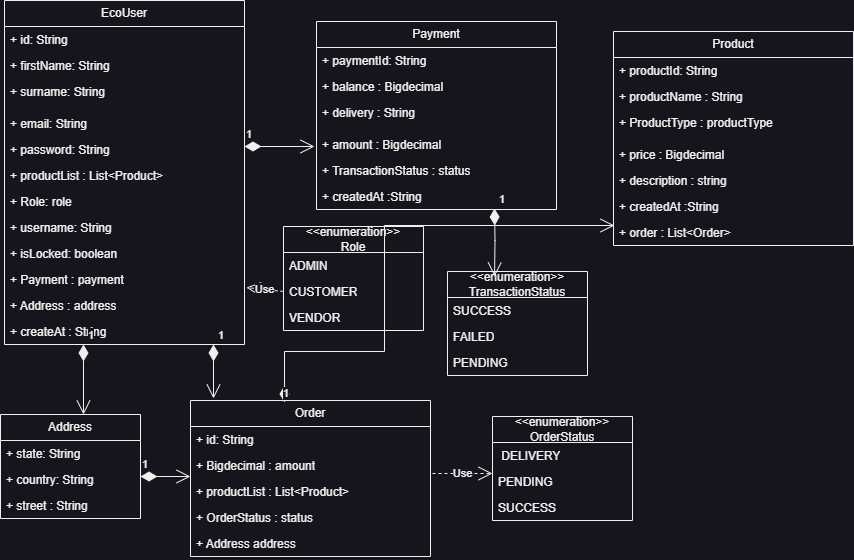

The diagram above was exported from draw.io. Its source (the exported page's mxGraphModel, read from the mxfile embedded in the PNG):
<mxGraphModel dx="880" dy="1624" grid="1" gridSize="10" guides="1" tooltips="1" connect="1" arrows="1" fold="1" page="1" pageScale="1" pageWidth="850" pageHeight="1100" math="0" shadow="0">
  <root>
    <mxCell id="0" />
    <mxCell id="1" parent="0" />
    <mxCell id="nRXR2LvWVlGc7tcLquWk-1" value="EcoUser" style="swimlane;fontStyle=0;childLayout=stackLayout;horizontal=1;startSize=26;fillColor=none;horizontalStack=0;resizeParent=1;resizeParentMax=0;resizeLast=0;collapsible=1;marginBottom=0;whiteSpace=wrap;html=1;" vertex="1" parent="1">
      <mxGeometry x="11" y="-6" width="240" height="344" as="geometry" />
    </mxCell>
    <mxCell id="nRXR2LvWVlGc7tcLquWk-2" value="+ id: String" style="text;strokeColor=none;fillColor=none;align=left;verticalAlign=top;spacingLeft=4;spacingRight=4;overflow=hidden;rotatable=0;points=[[0,0.5],[1,0.5]];portConstraint=eastwest;whiteSpace=wrap;html=1;" vertex="1" parent="nRXR2LvWVlGc7tcLquWk-1">
      <mxGeometry y="26" width="240" height="26" as="geometry" />
    </mxCell>
    <mxCell id="nRXR2LvWVlGc7tcLquWk-3" value="+ firstName: String" style="text;strokeColor=none;fillColor=none;align=left;verticalAlign=top;spacingLeft=4;spacingRight=4;overflow=hidden;rotatable=0;points=[[0,0.5],[1,0.5]];portConstraint=eastwest;whiteSpace=wrap;html=1;" vertex="1" parent="nRXR2LvWVlGc7tcLquWk-1">
      <mxGeometry y="52" width="240" height="26" as="geometry" />
    </mxCell>
    <mxCell id="nRXR2LvWVlGc7tcLquWk-4" value="+ surname: String" style="text;strokeColor=none;fillColor=none;align=left;verticalAlign=top;spacingLeft=4;spacingRight=4;overflow=hidden;rotatable=0;points=[[0,0.5],[1,0.5]];portConstraint=eastwest;whiteSpace=wrap;html=1;" vertex="1" parent="nRXR2LvWVlGc7tcLquWk-1">
      <mxGeometry y="78" width="240" height="32" as="geometry" />
    </mxCell>
    <mxCell id="nRXR2LvWVlGc7tcLquWk-5" value="+ email: String" style="text;strokeColor=none;fillColor=none;align=left;verticalAlign=top;spacingLeft=4;spacingRight=4;overflow=hidden;rotatable=0;points=[[0,0.5],[1,0.5]];portConstraint=eastwest;whiteSpace=wrap;html=1;" vertex="1" parent="nRXR2LvWVlGc7tcLquWk-1">
      <mxGeometry y="110" width="240" height="26" as="geometry" />
    </mxCell>
    <mxCell id="nRXR2LvWVlGc7tcLquWk-6" value="+ password: String" style="text;strokeColor=none;fillColor=none;align=left;verticalAlign=top;spacingLeft=4;spacingRight=4;overflow=hidden;rotatable=0;points=[[0,0.5],[1,0.5]];portConstraint=eastwest;whiteSpace=wrap;html=1;" vertex="1" parent="nRXR2LvWVlGc7tcLquWk-1">
      <mxGeometry y="136" width="240" height="26" as="geometry" />
    </mxCell>
    <mxCell id="nRXR2LvWVlGc7tcLquWk-7" value="+ productList : List&amp;lt;Product&amp;gt;" style="text;strokeColor=none;fillColor=none;align=left;verticalAlign=top;spacingLeft=4;spacingRight=4;overflow=hidden;rotatable=0;points=[[0,0.5],[1,0.5]];portConstraint=eastwest;whiteSpace=wrap;html=1;" vertex="1" parent="nRXR2LvWVlGc7tcLquWk-1">
      <mxGeometry y="162" width="240" height="26" as="geometry" />
    </mxCell>
    <mxCell id="nRXR2LvWVlGc7tcLquWk-8" value="+ Role: role" style="text;strokeColor=none;fillColor=none;align=left;verticalAlign=top;spacingLeft=4;spacingRight=4;overflow=hidden;rotatable=0;points=[[0,0.5],[1,0.5]];portConstraint=eastwest;whiteSpace=wrap;html=1;" vertex="1" parent="nRXR2LvWVlGc7tcLquWk-1">
      <mxGeometry y="188" width="240" height="26" as="geometry" />
    </mxCell>
    <mxCell id="nRXR2LvWVlGc7tcLquWk-9" value="+ username: String" style="text;strokeColor=none;fillColor=none;align=left;verticalAlign=top;spacingLeft=4;spacingRight=4;overflow=hidden;rotatable=0;points=[[0,0.5],[1,0.5]];portConstraint=eastwest;whiteSpace=wrap;html=1;" vertex="1" parent="nRXR2LvWVlGc7tcLquWk-1">
      <mxGeometry y="214" width="240" height="26" as="geometry" />
    </mxCell>
    <mxCell id="nRXR2LvWVlGc7tcLquWk-10" value="+ isLocked: boolean" style="text;strokeColor=none;fillColor=none;align=left;verticalAlign=top;spacingLeft=4;spacingRight=4;overflow=hidden;rotatable=0;points=[[0,0.5],[1,0.5]];portConstraint=eastwest;whiteSpace=wrap;html=1;" vertex="1" parent="nRXR2LvWVlGc7tcLquWk-1">
      <mxGeometry y="240" width="240" height="26" as="geometry" />
    </mxCell>
    <mxCell id="nRXR2LvWVlGc7tcLquWk-11" value="+ Payment : payment" style="text;strokeColor=none;fillColor=none;align=left;verticalAlign=top;spacingLeft=4;spacingRight=4;overflow=hidden;rotatable=0;points=[[0,0.5],[1,0.5]];portConstraint=eastwest;whiteSpace=wrap;html=1;" vertex="1" parent="nRXR2LvWVlGc7tcLquWk-1">
      <mxGeometry y="266" width="240" height="26" as="geometry" />
    </mxCell>
    <mxCell id="nRXR2LvWVlGc7tcLquWk-31" value="+ Address : address" style="text;strokeColor=none;fillColor=none;align=left;verticalAlign=top;spacingLeft=4;spacingRight=4;overflow=hidden;rotatable=0;points=[[0,0.5],[1,0.5]];portConstraint=eastwest;whiteSpace=wrap;html=1;" vertex="1" parent="nRXR2LvWVlGc7tcLquWk-1">
      <mxGeometry y="292" width="240" height="26" as="geometry" />
    </mxCell>
    <mxCell id="nRXR2LvWVlGc7tcLquWk-55" value="+ createAt : String" style="text;strokeColor=none;fillColor=none;align=left;verticalAlign=top;spacingLeft=4;spacingRight=4;overflow=hidden;rotatable=0;points=[[0,0.5],[1,0.5]];portConstraint=eastwest;whiteSpace=wrap;html=1;" vertex="1" parent="nRXR2LvWVlGc7tcLquWk-1">
      <mxGeometry y="318" width="240" height="26" as="geometry" />
    </mxCell>
    <mxCell id="nRXR2LvWVlGc7tcLquWk-16" value="Payment" style="swimlane;fontStyle=0;childLayout=stackLayout;horizontal=1;startSize=26;fillColor=none;horizontalStack=0;resizeParent=1;resizeParentMax=0;resizeLast=0;collapsible=1;marginBottom=0;whiteSpace=wrap;html=1;" vertex="1" parent="1">
      <mxGeometry x="323" y="15" width="240" height="188" as="geometry" />
    </mxCell>
    <mxCell id="nRXR2LvWVlGc7tcLquWk-17" value="+ paymentId: String" style="text;strokeColor=none;fillColor=none;align=left;verticalAlign=top;spacingLeft=4;spacingRight=4;overflow=hidden;rotatable=0;points=[[0,0.5],[1,0.5]];portConstraint=eastwest;whiteSpace=wrap;html=1;" vertex="1" parent="nRXR2LvWVlGc7tcLquWk-16">
      <mxGeometry y="26" width="240" height="26" as="geometry" />
    </mxCell>
    <mxCell id="nRXR2LvWVlGc7tcLquWk-18" value="+ balance : Bigdecimal&amp;nbsp;" style="text;strokeColor=none;fillColor=none;align=left;verticalAlign=top;spacingLeft=4;spacingRight=4;overflow=hidden;rotatable=0;points=[[0,0.5],[1,0.5]];portConstraint=eastwest;whiteSpace=wrap;html=1;" vertex="1" parent="nRXR2LvWVlGc7tcLquWk-16">
      <mxGeometry y="52" width="240" height="26" as="geometry" />
    </mxCell>
    <mxCell id="nRXR2LvWVlGc7tcLquWk-19" value="+ delivery : String" style="text;strokeColor=none;fillColor=none;align=left;verticalAlign=top;spacingLeft=4;spacingRight=4;overflow=hidden;rotatable=0;points=[[0,0.5],[1,0.5]];portConstraint=eastwest;whiteSpace=wrap;html=1;" vertex="1" parent="nRXR2LvWVlGc7tcLquWk-16">
      <mxGeometry y="78" width="240" height="32" as="geometry" />
    </mxCell>
    <mxCell id="nRXR2LvWVlGc7tcLquWk-20" value="+ amount : Bigdecimal&amp;nbsp;" style="text;strokeColor=none;fillColor=none;align=left;verticalAlign=top;spacingLeft=4;spacingRight=4;overflow=hidden;rotatable=0;points=[[0,0.5],[1,0.5]];portConstraint=eastwest;whiteSpace=wrap;html=1;" vertex="1" parent="nRXR2LvWVlGc7tcLquWk-16">
      <mxGeometry y="110" width="240" height="26" as="geometry" />
    </mxCell>
    <mxCell id="nRXR2LvWVlGc7tcLquWk-21" value="+ TransactionStatus : status" style="text;strokeColor=none;fillColor=none;align=left;verticalAlign=top;spacingLeft=4;spacingRight=4;overflow=hidden;rotatable=0;points=[[0,0.5],[1,0.5]];portConstraint=eastwest;whiteSpace=wrap;html=1;" vertex="1" parent="nRXR2LvWVlGc7tcLquWk-16">
      <mxGeometry y="136" width="240" height="26" as="geometry" />
    </mxCell>
    <mxCell id="nRXR2LvWVlGc7tcLquWk-23" value="+ createdAt :String" style="text;strokeColor=none;fillColor=none;align=left;verticalAlign=top;spacingLeft=4;spacingRight=4;overflow=hidden;rotatable=0;points=[[0,0.5],[1,0.5]];portConstraint=eastwest;whiteSpace=wrap;html=1;" vertex="1" parent="nRXR2LvWVlGc7tcLquWk-16">
      <mxGeometry y="162" width="240" height="26" as="geometry" />
    </mxCell>
    <mxCell id="nRXR2LvWVlGc7tcLquWk-27" value="Address" style="swimlane;fontStyle=0;childLayout=stackLayout;horizontal=1;startSize=26;fillColor=none;horizontalStack=0;resizeParent=1;resizeParentMax=0;resizeLast=0;collapsible=1;marginBottom=0;whiteSpace=wrap;html=1;" vertex="1" parent="1">
      <mxGeometry x="7" y="408" width="140" height="104" as="geometry" />
    </mxCell>
    <mxCell id="nRXR2LvWVlGc7tcLquWk-28" value="+ state: String" style="text;strokeColor=none;fillColor=none;align=left;verticalAlign=top;spacingLeft=4;spacingRight=4;overflow=hidden;rotatable=0;points=[[0,0.5],[1,0.5]];portConstraint=eastwest;whiteSpace=wrap;html=1;" vertex="1" parent="nRXR2LvWVlGc7tcLquWk-27">
      <mxGeometry y="26" width="140" height="26" as="geometry" />
    </mxCell>
    <mxCell id="nRXR2LvWVlGc7tcLquWk-29" value="+ country: String" style="text;strokeColor=none;fillColor=none;align=left;verticalAlign=top;spacingLeft=4;spacingRight=4;overflow=hidden;rotatable=0;points=[[0,0.5],[1,0.5]];portConstraint=eastwest;whiteSpace=wrap;html=1;" vertex="1" parent="nRXR2LvWVlGc7tcLquWk-27">
      <mxGeometry y="52" width="140" height="26" as="geometry" />
    </mxCell>
    <mxCell id="nRXR2LvWVlGc7tcLquWk-30" value="+ street : String" style="text;strokeColor=none;fillColor=none;align=left;verticalAlign=top;spacingLeft=4;spacingRight=4;overflow=hidden;rotatable=0;points=[[0,0.5],[1,0.5]];portConstraint=eastwest;whiteSpace=wrap;html=1;" vertex="1" parent="nRXR2LvWVlGc7tcLquWk-27">
      <mxGeometry y="78" width="140" height="26" as="geometry" />
    </mxCell>
    <mxCell id="nRXR2LvWVlGc7tcLquWk-38" value="Order" style="swimlane;fontStyle=0;childLayout=stackLayout;horizontal=1;startSize=26;fillColor=none;horizontalStack=0;resizeParent=1;resizeParentMax=0;resizeLast=0;collapsible=1;marginBottom=0;whiteSpace=wrap;html=1;" vertex="1" parent="1">
      <mxGeometry x="197" y="394" width="240" height="156" as="geometry" />
    </mxCell>
    <mxCell id="nRXR2LvWVlGc7tcLquWk-39" value="+ id: String" style="text;strokeColor=none;fillColor=none;align=left;verticalAlign=top;spacingLeft=4;spacingRight=4;overflow=hidden;rotatable=0;points=[[0,0.5],[1,0.5]];portConstraint=eastwest;whiteSpace=wrap;html=1;" vertex="1" parent="nRXR2LvWVlGc7tcLquWk-38">
      <mxGeometry y="26" width="240" height="26" as="geometry" />
    </mxCell>
    <mxCell id="nRXR2LvWVlGc7tcLquWk-40" value="+ Bigdecimal : amount" style="text;strokeColor=none;fillColor=none;align=left;verticalAlign=top;spacingLeft=4;spacingRight=4;overflow=hidden;rotatable=0;points=[[0,0.5],[1,0.5]];portConstraint=eastwest;whiteSpace=wrap;html=1;" vertex="1" parent="nRXR2LvWVlGc7tcLquWk-38">
      <mxGeometry y="52" width="240" height="26" as="geometry" />
    </mxCell>
    <mxCell id="nRXR2LvWVlGc7tcLquWk-44" value="+ productList : List&amp;lt;Product&amp;gt;" style="text;strokeColor=none;fillColor=none;align=left;verticalAlign=top;spacingLeft=4;spacingRight=4;overflow=hidden;rotatable=0;points=[[0,0.5],[1,0.5]];portConstraint=eastwest;whiteSpace=wrap;html=1;" vertex="1" parent="nRXR2LvWVlGc7tcLquWk-38">
      <mxGeometry y="78" width="240" height="26" as="geometry" />
    </mxCell>
    <mxCell id="nRXR2LvWVlGc7tcLquWk-47" value="+ OrderStatus : status" style="text;strokeColor=none;fillColor=none;align=left;verticalAlign=top;spacingLeft=4;spacingRight=4;overflow=hidden;rotatable=0;points=[[0,0.5],[1,0.5]];portConstraint=eastwest;whiteSpace=wrap;html=1;" vertex="1" parent="nRXR2LvWVlGc7tcLquWk-38">
      <mxGeometry y="104" width="240" height="26" as="geometry" />
    </mxCell>
    <mxCell id="nRXR2LvWVlGc7tcLquWk-48" value="+ Address address" style="text;strokeColor=none;fillColor=none;align=left;verticalAlign=top;spacingLeft=4;spacingRight=4;overflow=hidden;rotatable=0;points=[[0,0.5],[1,0.5]];portConstraint=eastwest;whiteSpace=wrap;html=1;" vertex="1" parent="nRXR2LvWVlGc7tcLquWk-38">
      <mxGeometry y="130" width="240" height="26" as="geometry" />
    </mxCell>
    <mxCell id="nRXR2LvWVlGc7tcLquWk-49" value="1" style="endArrow=open;html=1;endSize=12;startArrow=diamondThin;startSize=14;startFill=1;edgeStyle=orthogonalEdgeStyle;align=left;verticalAlign=bottom;rounded=0;" edge="1" parent="1">
      <mxGeometry x="-1" y="3" relative="1" as="geometry">
        <mxPoint x="147" y="470" as="sourcePoint" />
        <mxPoint x="197" y="470" as="targetPoint" />
      </mxGeometry>
    </mxCell>
    <mxCell id="nRXR2LvWVlGc7tcLquWk-50" value="&lt;div&gt;&amp;lt;&amp;lt;enumeration&amp;gt;&amp;gt;&lt;/div&gt;&lt;div&gt;OrderStatus&lt;/div&gt;" style="swimlane;fontStyle=0;childLayout=stackLayout;horizontal=1;startSize=26;fillColor=none;horizontalStack=0;resizeParent=1;resizeParentMax=0;resizeLast=0;collapsible=1;marginBottom=0;whiteSpace=wrap;html=1;" vertex="1" parent="1">
      <mxGeometry x="499" y="410" width="140" height="104" as="geometry" />
    </mxCell>
    <mxCell id="nRXR2LvWVlGc7tcLquWk-51" value="&amp;nbsp;DELIVERY" style="text;strokeColor=none;fillColor=none;align=left;verticalAlign=top;spacingLeft=4;spacingRight=4;overflow=hidden;rotatable=0;points=[[0,0.5],[1,0.5]];portConstraint=eastwest;whiteSpace=wrap;html=1;" vertex="1" parent="nRXR2LvWVlGc7tcLquWk-50">
      <mxGeometry y="26" width="140" height="26" as="geometry" />
    </mxCell>
    <mxCell id="nRXR2LvWVlGc7tcLquWk-52" value="PENDING" style="text;strokeColor=none;fillColor=none;align=left;verticalAlign=top;spacingLeft=4;spacingRight=4;overflow=hidden;rotatable=0;points=[[0,0.5],[1,0.5]];portConstraint=eastwest;whiteSpace=wrap;html=1;" vertex="1" parent="nRXR2LvWVlGc7tcLquWk-50">
      <mxGeometry y="52" width="140" height="26" as="geometry" />
    </mxCell>
    <mxCell id="nRXR2LvWVlGc7tcLquWk-53" value="SUCCESS" style="text;strokeColor=none;fillColor=none;align=left;verticalAlign=top;spacingLeft=4;spacingRight=4;overflow=hidden;rotatable=0;points=[[0,0.5],[1,0.5]];portConstraint=eastwest;whiteSpace=wrap;html=1;" vertex="1" parent="nRXR2LvWVlGc7tcLquWk-50">
      <mxGeometry y="78" width="140" height="26" as="geometry" />
    </mxCell>
    <mxCell id="nRXR2LvWVlGc7tcLquWk-54" value="Use" style="endArrow=open;endSize=12;dashed=1;html=1;rounded=0;" edge="1" parent="1">
      <mxGeometry width="160" relative="1" as="geometry">
        <mxPoint x="439" y="467" as="sourcePoint" />
        <mxPoint x="499" y="467" as="targetPoint" />
      </mxGeometry>
    </mxCell>
    <mxCell id="nRXR2LvWVlGc7tcLquWk-57" value="1" style="endArrow=open;html=1;endSize=12;startArrow=diamondThin;startSize=14;startFill=1;edgeStyle=orthogonalEdgeStyle;align=left;verticalAlign=bottom;rounded=0;" edge="1" parent="1">
      <mxGeometry x="-1" y="3" relative="1" as="geometry">
        <mxPoint x="90" y="338" as="sourcePoint" />
        <mxPoint x="90" y="408" as="targetPoint" />
      </mxGeometry>
    </mxCell>
    <mxCell id="nRXR2LvWVlGc7tcLquWk-58" value="Product" style="swimlane;fontStyle=0;childLayout=stackLayout;horizontal=1;startSize=26;fillColor=none;horizontalStack=0;resizeParent=1;resizeParentMax=0;resizeLast=0;collapsible=1;marginBottom=0;whiteSpace=wrap;html=1;" vertex="1" parent="1">
      <mxGeometry x="620" y="25" width="240" height="214" as="geometry" />
    </mxCell>
    <mxCell id="nRXR2LvWVlGc7tcLquWk-59" value="+ productId: String" style="text;strokeColor=none;fillColor=none;align=left;verticalAlign=top;spacingLeft=4;spacingRight=4;overflow=hidden;rotatable=0;points=[[0,0.5],[1,0.5]];portConstraint=eastwest;whiteSpace=wrap;html=1;" vertex="1" parent="nRXR2LvWVlGc7tcLquWk-58">
      <mxGeometry y="26" width="240" height="26" as="geometry" />
    </mxCell>
    <mxCell id="nRXR2LvWVlGc7tcLquWk-60" value="+ productName : String" style="text;strokeColor=none;fillColor=none;align=left;verticalAlign=top;spacingLeft=4;spacingRight=4;overflow=hidden;rotatable=0;points=[[0,0.5],[1,0.5]];portConstraint=eastwest;whiteSpace=wrap;html=1;" vertex="1" parent="nRXR2LvWVlGc7tcLquWk-58">
      <mxGeometry y="52" width="240" height="26" as="geometry" />
    </mxCell>
    <mxCell id="nRXR2LvWVlGc7tcLquWk-61" value="+ ProductType : productType" style="text;strokeColor=none;fillColor=none;align=left;verticalAlign=top;spacingLeft=4;spacingRight=4;overflow=hidden;rotatable=0;points=[[0,0.5],[1,0.5]];portConstraint=eastwest;whiteSpace=wrap;html=1;" vertex="1" parent="nRXR2LvWVlGc7tcLquWk-58">
      <mxGeometry y="78" width="240" height="32" as="geometry" />
    </mxCell>
    <mxCell id="nRXR2LvWVlGc7tcLquWk-62" value="+ price : Bigdecimal&amp;nbsp;" style="text;strokeColor=none;fillColor=none;align=left;verticalAlign=top;spacingLeft=4;spacingRight=4;overflow=hidden;rotatable=0;points=[[0,0.5],[1,0.5]];portConstraint=eastwest;whiteSpace=wrap;html=1;" vertex="1" parent="nRXR2LvWVlGc7tcLquWk-58">
      <mxGeometry y="110" width="240" height="26" as="geometry" />
    </mxCell>
    <mxCell id="nRXR2LvWVlGc7tcLquWk-63" value="+ description : string" style="text;strokeColor=none;fillColor=none;align=left;verticalAlign=top;spacingLeft=4;spacingRight=4;overflow=hidden;rotatable=0;points=[[0,0.5],[1,0.5]];portConstraint=eastwest;whiteSpace=wrap;html=1;" vertex="1" parent="nRXR2LvWVlGc7tcLquWk-58">
      <mxGeometry y="136" width="240" height="26" as="geometry" />
    </mxCell>
    <mxCell id="nRXR2LvWVlGc7tcLquWk-64" value="+ createdAt :String" style="text;strokeColor=none;fillColor=none;align=left;verticalAlign=top;spacingLeft=4;spacingRight=4;overflow=hidden;rotatable=0;points=[[0,0.5],[1,0.5]];portConstraint=eastwest;whiteSpace=wrap;html=1;" vertex="1" parent="nRXR2LvWVlGc7tcLquWk-58">
      <mxGeometry y="162" width="240" height="26" as="geometry" />
    </mxCell>
    <mxCell id="nRXR2LvWVlGc7tcLquWk-65" value="+ order : List&amp;lt;Order&amp;gt;" style="text;strokeColor=none;fillColor=none;align=left;verticalAlign=top;spacingLeft=4;spacingRight=4;overflow=hidden;rotatable=0;points=[[0,0.5],[1,0.5]];portConstraint=eastwest;whiteSpace=wrap;html=1;" vertex="1" parent="nRXR2LvWVlGc7tcLquWk-58">
      <mxGeometry y="188" width="240" height="26" as="geometry" />
    </mxCell>
    <mxCell id="nRXR2LvWVlGc7tcLquWk-69" value="1" style="endArrow=open;html=1;endSize=12;startArrow=diamondThin;startSize=14;startFill=1;edgeStyle=orthogonalEdgeStyle;align=left;verticalAlign=bottom;rounded=0;" edge="1" parent="1">
      <mxGeometry x="-1" y="3" relative="1" as="geometry">
        <mxPoint x="251" y="140" as="sourcePoint" />
        <mxPoint x="321" y="140" as="targetPoint" />
      </mxGeometry>
    </mxCell>
    <mxCell id="nRXR2LvWVlGc7tcLquWk-70" value="1" style="endArrow=open;html=1;endSize=12;startArrow=diamondThin;startSize=14;startFill=1;edgeStyle=orthogonalEdgeStyle;align=left;verticalAlign=bottom;rounded=0;" edge="1" parent="1">
      <mxGeometry x="-1" y="3" relative="1" as="geometry">
        <mxPoint x="220" y="338" as="sourcePoint" />
        <mxPoint x="220" y="392" as="targetPoint" />
      </mxGeometry>
    </mxCell>
    <mxCell id="nRXR2LvWVlGc7tcLquWk-73" value="1" style="endArrow=open;html=1;endSize=12;startArrow=diamondThin;startSize=14;startFill=1;edgeStyle=orthogonalEdgeStyle;align=left;verticalAlign=bottom;rounded=0;entryX=0;entryY=0.5;entryDx=0;entryDy=0;" edge="1" parent="1">
      <mxGeometry x="-1" y="3" relative="1" as="geometry">
        <mxPoint x="291" y="396" as="sourcePoint" />
        <mxPoint x="621" y="219" as="targetPoint" />
        <Array as="points">
          <mxPoint x="291" y="345" />
          <mxPoint x="391" y="345" />
          <mxPoint x="391" y="219" />
        </Array>
      </mxGeometry>
    </mxCell>
    <mxCell id="nRXR2LvWVlGc7tcLquWk-74" value="&lt;div&gt;&amp;lt;&amp;lt;enumeration&amp;gt;&amp;gt;&lt;/div&gt;&lt;div&gt;Role&lt;/div&gt;" style="swimlane;fontStyle=0;childLayout=stackLayout;horizontal=1;startSize=26;fillColor=none;horizontalStack=0;resizeParent=1;resizeParentMax=0;resizeLast=0;collapsible=1;marginBottom=0;whiteSpace=wrap;html=1;" vertex="1" parent="1">
      <mxGeometry x="290" y="220" width="140" height="104" as="geometry" />
    </mxCell>
    <mxCell id="nRXR2LvWVlGc7tcLquWk-75" value="ADMIN" style="text;strokeColor=none;fillColor=none;align=left;verticalAlign=top;spacingLeft=4;spacingRight=4;overflow=hidden;rotatable=0;points=[[0,0.5],[1,0.5]];portConstraint=eastwest;whiteSpace=wrap;html=1;" vertex="1" parent="nRXR2LvWVlGc7tcLquWk-74">
      <mxGeometry y="26" width="140" height="26" as="geometry" />
    </mxCell>
    <mxCell id="nRXR2LvWVlGc7tcLquWk-76" value="CUSTOMER" style="text;strokeColor=none;fillColor=none;align=left;verticalAlign=top;spacingLeft=4;spacingRight=4;overflow=hidden;rotatable=0;points=[[0,0.5],[1,0.5]];portConstraint=eastwest;whiteSpace=wrap;html=1;" vertex="1" parent="nRXR2LvWVlGc7tcLquWk-74">
      <mxGeometry y="52" width="140" height="26" as="geometry" />
    </mxCell>
    <mxCell id="nRXR2LvWVlGc7tcLquWk-77" value="VENDOR" style="text;strokeColor=none;fillColor=none;align=left;verticalAlign=top;spacingLeft=4;spacingRight=4;overflow=hidden;rotatable=0;points=[[0,0.5],[1,0.5]];portConstraint=eastwest;whiteSpace=wrap;html=1;" vertex="1" parent="nRXR2LvWVlGc7tcLquWk-74">
      <mxGeometry y="78" width="140" height="26" as="geometry" />
    </mxCell>
    <mxCell id="nRXR2LvWVlGc7tcLquWk-78" value="&lt;div&gt;&amp;lt;&amp;lt;enumeration&amp;gt;&amp;gt;&lt;/div&gt;&lt;div&gt;TransactionStatus&lt;/div&gt;" style="swimlane;fontStyle=0;childLayout=stackLayout;horizontal=1;startSize=26;fillColor=none;horizontalStack=0;resizeParent=1;resizeParentMax=0;resizeLast=0;collapsible=1;marginBottom=0;whiteSpace=wrap;html=1;" vertex="1" parent="1">
      <mxGeometry x="454" y="265" width="140" height="104" as="geometry" />
    </mxCell>
    <mxCell id="nRXR2LvWVlGc7tcLquWk-79" value="SUCCESS" style="text;strokeColor=none;fillColor=none;align=left;verticalAlign=top;spacingLeft=4;spacingRight=4;overflow=hidden;rotatable=0;points=[[0,0.5],[1,0.5]];portConstraint=eastwest;whiteSpace=wrap;html=1;" vertex="1" parent="nRXR2LvWVlGc7tcLquWk-78">
      <mxGeometry y="26" width="140" height="26" as="geometry" />
    </mxCell>
    <mxCell id="nRXR2LvWVlGc7tcLquWk-80" value="FAILED" style="text;strokeColor=none;fillColor=none;align=left;verticalAlign=top;spacingLeft=4;spacingRight=4;overflow=hidden;rotatable=0;points=[[0,0.5],[1,0.5]];portConstraint=eastwest;whiteSpace=wrap;html=1;" vertex="1" parent="nRXR2LvWVlGc7tcLquWk-78">
      <mxGeometry y="52" width="140" height="26" as="geometry" />
    </mxCell>
    <mxCell id="nRXR2LvWVlGc7tcLquWk-81" value="PENDING" style="text;strokeColor=none;fillColor=none;align=left;verticalAlign=top;spacingLeft=4;spacingRight=4;overflow=hidden;rotatable=0;points=[[0,0.5],[1,0.5]];portConstraint=eastwest;whiteSpace=wrap;html=1;" vertex="1" parent="nRXR2LvWVlGc7tcLquWk-78">
      <mxGeometry y="78" width="140" height="26" as="geometry" />
    </mxCell>
    <mxCell id="nRXR2LvWVlGc7tcLquWk-82" value="Use" style="endArrow=open;endSize=12;dashed=1;html=1;rounded=0;entryX=1.008;entryY=0.808;entryDx=0;entryDy=0;entryPerimeter=0;exitX=0;exitY=0.5;exitDx=0;exitDy=0;" edge="1" parent="1" source="nRXR2LvWVlGc7tcLquWk-76" target="nRXR2LvWVlGc7tcLquWk-11">
      <mxGeometry width="160" relative="1" as="geometry">
        <mxPoint x="263" y="321.5" as="sourcePoint" />
        <mxPoint x="323" y="321.5" as="targetPoint" />
      </mxGeometry>
    </mxCell>
    <mxCell id="nRXR2LvWVlGc7tcLquWk-83" value="1" style="endArrow=open;html=1;endSize=12;startArrow=diamondThin;startSize=14;startFill=1;edgeStyle=orthogonalEdgeStyle;align=left;verticalAlign=bottom;rounded=0;entryX=0.336;entryY=0.048;entryDx=0;entryDy=0;entryPerimeter=0;" edge="1" parent="1" target="nRXR2LvWVlGc7tcLquWk-78">
      <mxGeometry x="-1" y="3" relative="1" as="geometry">
        <mxPoint x="501" y="202" as="sourcePoint" />
        <mxPoint x="501" y="256" as="targetPoint" />
      </mxGeometry>
    </mxCell>
  </root>
</mxGraphModel>